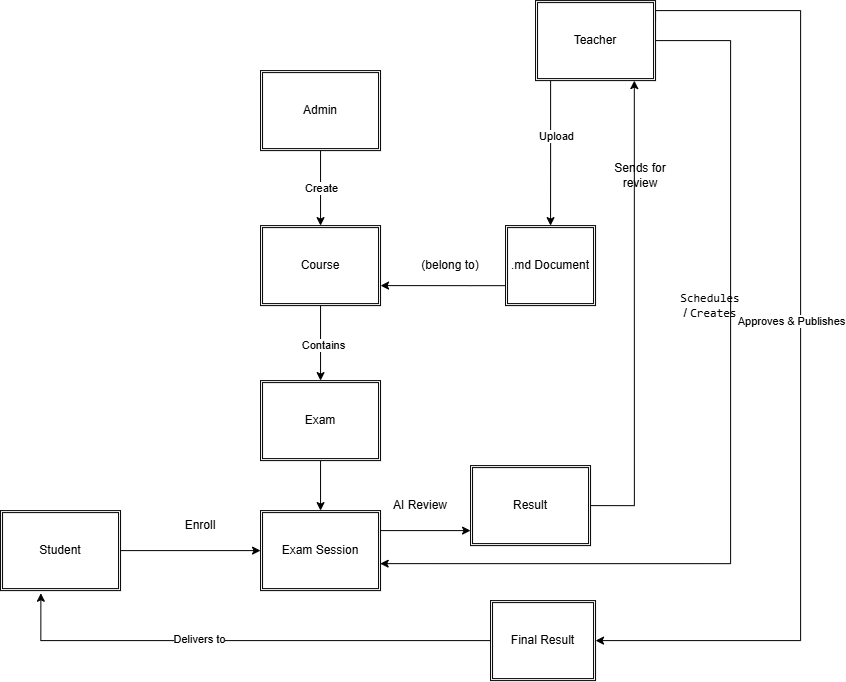

The diagram above was exported from draw.io. Its source (the exported page's mxGraphModel, read from the mxfile embedded in the PNG):
<mxGraphModel dx="2689" dy="2364" grid="1" gridSize="10" guides="1" tooltips="1" connect="1" arrows="1" fold="1" page="1" pageScale="1" pageWidth="827" pageHeight="1169" math="0" shadow="0">
  <root>
    <mxCell id="0" />
    <mxCell id="1" parent="0" />
    <mxCell id="3MG9OCFS5diSk1RF4tra-1" parent="1" style="shape=ext;double=1;rounded=0;whiteSpace=wrap;html=1;" value="Admin" vertex="1">
      <mxGeometry height="80" width="120" x="110" y="30" as="geometry" />
    </mxCell>
    <mxCell id="3MG9OCFS5diSk1RF4tra-2" edge="1" parent="1" source="3MG9OCFS5diSk1RF4tra-3" style="edgeStyle=orthogonalEdgeStyle;rounded=0;orthogonalLoop=1;jettySize=auto;html=1;entryX=1;entryY=0.75;entryDx=0;entryDy=0;" target="3MG9OCFS5diSk1RF4tra-6">
      <mxGeometry relative="1" as="geometry">
        <Array as="points">
          <mxPoint x="320" y="245" />
          <mxPoint x="320" y="245" />
        </Array>
      </mxGeometry>
    </mxCell>
    <mxCell id="3MG9OCFS5diSk1RF4tra-3" parent="1" style="shape=ext;double=1;rounded=0;whiteSpace=wrap;html=1;" value=".md Document" vertex="1">
      <mxGeometry height="80" width="90" x="355" y="185" as="geometry" />
    </mxCell>
    <mxCell id="3MG9OCFS5diSk1RF4tra-4" edge="1" parent="1" source="3MG9OCFS5diSk1RF4tra-6" style="edgeStyle=orthogonalEdgeStyle;rounded=0;orthogonalLoop=1;jettySize=auto;html=1;entryX=0.5;entryY=0;entryDx=0;entryDy=0;" target="3MG9OCFS5diSk1RF4tra-9">
      <mxGeometry relative="1" as="geometry" />
    </mxCell>
    <mxCell id="3MG9OCFS5diSk1RF4tra-5" connectable="0" parent="3MG9OCFS5diSk1RF4tra-4" style="edgeLabel;html=1;align=center;verticalAlign=middle;resizable=0;points=[];" value="Contains" vertex="1">
      <mxGeometry relative="1" x="0.0525" y="2" as="geometry">
        <mxPoint y="-1" as="offset" />
      </mxGeometry>
    </mxCell>
    <mxCell id="3MG9OCFS5diSk1RF4tra-6" parent="1" style="shape=ext;double=1;rounded=0;whiteSpace=wrap;html=1;" value="Course" vertex="1">
      <mxGeometry height="80" width="120" x="110" y="185" as="geometry" />
    </mxCell>
    <mxCell id="3MG9OCFS5diSk1RF4tra-7" edge="1" parent="1" style="edgeStyle=orthogonalEdgeStyle;rounded=0;orthogonalLoop=1;jettySize=auto;html=1;entryX=0;entryY=0.5;entryDx=0;entryDy=0;">
      <mxGeometry relative="1" as="geometry">
        <mxPoint x="230" y="490" as="sourcePoint" />
        <mxPoint x="320" y="490" as="targetPoint" />
      </mxGeometry>
    </mxCell>
    <mxCell id="3MG9OCFS5diSk1RF4tra-8" edge="1" parent="1" source="3MG9OCFS5diSk1RF4tra-9" style="edgeStyle=orthogonalEdgeStyle;rounded=0;orthogonalLoop=1;jettySize=auto;html=1;startArrow=none;startFill=0;endArrow=classic;endFill=1;" target="3MG9OCFS5diSk1RF4tra-20" value="">
      <mxGeometry relative="1" as="geometry">
        <Array as="points">
          <mxPoint x="170" y="470" />
        </Array>
      </mxGeometry>
    </mxCell>
    <mxCell id="3MG9OCFS5diSk1RF4tra-9" parent="1" style="shape=ext;double=1;rounded=0;whiteSpace=wrap;html=1;" value="Exam" vertex="1">
      <mxGeometry height="80" width="120" x="110" y="340" as="geometry" />
    </mxCell>
    <mxCell id="3MG9OCFS5diSk1RF4tra-10" parent="1" style="shape=ext;double=1;rounded=0;whiteSpace=wrap;html=1;" value="Result" vertex="1">
      <mxGeometry height="80" width="120" x="320" y="425" as="geometry" />
    </mxCell>
    <mxCell id="3MG9OCFS5diSk1RF4tra-11" edge="1" parent="1" source="3MG9OCFS5diSk1RF4tra-1" style="endArrow=classic;html=1;rounded=0;exitX=0.5;exitY=1;exitDx=0;exitDy=0;entryX=0.5;entryY=0;entryDx=0;entryDy=0;" target="3MG9OCFS5diSk1RF4tra-6" value="">
      <mxGeometry relative="1" as="geometry">
        <mxPoint x="350" y="240" as="sourcePoint" />
        <mxPoint x="450" y="240" as="targetPoint" />
      </mxGeometry>
    </mxCell>
    <mxCell id="3MG9OCFS5diSk1RF4tra-12" connectable="0" parent="3MG9OCFS5diSk1RF4tra-11" style="edgeLabel;resizable=0;html=1;;align=center;verticalAlign=middle;" value="Create" vertex="1">
      <mxGeometry relative="1" as="geometry" />
    </mxCell>
    <mxCell id="3MG9OCFS5diSk1RF4tra-13" parent="1" style="shape=ext;double=1;rounded=0;whiteSpace=wrap;html=1;" value="Student" vertex="1">
      <mxGeometry height="80" width="120" x="-150" y="470" as="geometry" />
    </mxCell>
    <mxCell id="3MG9OCFS5diSk1RF4tra-14" edge="1" parent="1" source="3MG9OCFS5diSk1RF4tra-18" style="edgeStyle=orthogonalEdgeStyle;rounded=0;orthogonalLoop=1;jettySize=auto;html=1;entryX=0.5;entryY=0;entryDx=0;entryDy=0;" target="3MG9OCFS5diSk1RF4tra-3">
      <mxGeometry relative="1" as="geometry">
        <Array as="points">
          <mxPoint x="400" y="120" />
          <mxPoint x="400" y="120" />
        </Array>
      </mxGeometry>
    </mxCell>
    <mxCell id="3MG9OCFS5diSk1RF4tra-15" connectable="0" parent="3MG9OCFS5diSk1RF4tra-14" style="edgeLabel;html=1;align=center;verticalAlign=middle;resizable=0;points=[];" value="Upload" vertex="1">
      <mxGeometry relative="1" x="-0.2306" y="5" as="geometry">
        <mxPoint as="offset" />
      </mxGeometry>
    </mxCell>
    <mxCell id="3MG9OCFS5diSk1RF4tra-16" edge="1" parent="1" source="3MG9OCFS5diSk1RF4tra-18" style="edgeStyle=orthogonalEdgeStyle;rounded=0;orthogonalLoop=1;jettySize=auto;html=1;exitX=1;exitY=0.25;exitDx=0;exitDy=0;entryX=1;entryY=0.5;entryDx=0;entryDy=0;" target="3MG9OCFS5diSk1RF4tra-19">
      <mxGeometry relative="1" as="geometry">
        <Array as="points">
          <mxPoint x="505" y="-30" />
          <mxPoint x="650.06" y="-30" />
          <mxPoint x="650.06" y="600" />
        </Array>
      </mxGeometry>
    </mxCell>
    <mxCell id="3MG9OCFS5diSk1RF4tra-17" connectable="0" parent="3MG9OCFS5diSk1RF4tra-16" style="edgeLabel;html=1;align=center;verticalAlign=middle;resizable=0;points=[];" value="Approves &amp;amp; Publishes" vertex="1">
      <mxGeometry relative="1" x="0.037" as="geometry">
        <mxPoint x="-10" y="-48" as="offset" />
      </mxGeometry>
    </mxCell>
    <mxCell id="3MG9OCFS5diSk1RF4tra-18" parent="1" style="shape=ext;double=1;rounded=0;whiteSpace=wrap;html=1;" value="Teacher" vertex="1">
      <mxGeometry height="80" width="120" x="385" y="-40" as="geometry" />
    </mxCell>
    <mxCell id="3MG9OCFS5diSk1RF4tra-19" parent="1" style="shape=ext;double=1;rounded=0;whiteSpace=wrap;html=1;" value="Final Result" vertex="1">
      <mxGeometry height="80" width="105" x="340" y="560" as="geometry" />
    </mxCell>
    <mxCell id="3MG9OCFS5diSk1RF4tra-20" parent="1" style="shape=ext;double=1;rounded=0;whiteSpace=wrap;html=1;" value="Exam Session" vertex="1">
      <mxGeometry height="80" width="120" x="110" y="470" as="geometry" />
    </mxCell>
    <mxCell id="3MG9OCFS5diSk1RF4tra-21" edge="1" parent="1" source="3MG9OCFS5diSk1RF4tra-19" style="edgeStyle=orthogonalEdgeStyle;rounded=0;orthogonalLoop=1;jettySize=auto;html=1;entryX=0.336;entryY=1.033;entryDx=0;entryDy=0;entryPerimeter=0;" target="3MG9OCFS5diSk1RF4tra-13">
      <mxGeometry relative="1" as="geometry" />
    </mxCell>
    <mxCell id="3MG9OCFS5diSk1RF4tra-22" connectable="0" parent="3MG9OCFS5diSk1RF4tra-21" style="edgeLabel;html=1;align=center;verticalAlign=middle;resizable=0;points=[];" value="Delivers to" vertex="1">
      <mxGeometry relative="1" x="0.6707" y="-2" as="geometry">
        <mxPoint x="124" as="offset" />
      </mxGeometry>
    </mxCell>
    <mxCell id="3MG9OCFS5diSk1RF4tra-23" edge="1" parent="1" source="3MG9OCFS5diSk1RF4tra-10" style="edgeStyle=orthogonalEdgeStyle;rounded=0;orthogonalLoop=1;jettySize=auto;html=1;entryX=0.823;entryY=0.956;entryDx=0;entryDy=0;entryPerimeter=0;exitX=1;exitY=0.5;exitDx=0;exitDy=0;">
      <mxGeometry relative="1" as="geometry">
        <Array as="points">
          <mxPoint x="483.83" y="465" />
        </Array>
        <mxPoint x="440" y="313.52" as="sourcePoint" />
        <mxPoint x="483.75999999999976" y="40.000000000000014" as="targetPoint" />
      </mxGeometry>
    </mxCell>
    <mxCell id="3MG9OCFS5diSk1RF4tra-24" parent="1" style="text;html=1;whiteSpace=wrap;strokeColor=none;fillColor=none;align=center;verticalAlign=middle;rounded=0;" value="Enroll" vertex="1">
      <mxGeometry height="30" width="60" x="20" y="470" as="geometry" />
    </mxCell>
    <mxCell id="3MG9OCFS5diSk1RF4tra-25" parent="1" style="text;html=1;whiteSpace=wrap;strokeColor=none;fillColor=none;align=center;verticalAlign=middle;rounded=0;" value="AI Review" vertex="1">
      <mxGeometry height="30" width="60" x="240" y="450" as="geometry" />
    </mxCell>
    <mxCell id="3MG9OCFS5diSk1RF4tra-26" parent="1" style="text;html=1;whiteSpace=wrap;strokeColor=none;fillColor=none;align=center;verticalAlign=middle;rounded=0;" value="Sends for review" vertex="1">
      <mxGeometry height="30" width="60" x="460" y="120.00000000000001" as="geometry" />
    </mxCell>
    <mxCell id="3MG9OCFS5diSk1RF4tra-27" edge="1" parent="1" source="3MG9OCFS5diSk1RF4tra-13" style="edgeStyle=orthogonalEdgeStyle;rounded=0;orthogonalLoop=1;jettySize=auto;html=1;entryX=0;entryY=0.5;entryDx=0;entryDy=0;" target="3MG9OCFS5diSk1RF4tra-20">
      <mxGeometry relative="1" as="geometry" />
    </mxCell>
    <mxCell id="3MG9OCFS5diSk1RF4tra-28" edge="1" parent="1" source="3MG9OCFS5diSk1RF4tra-18" style="edgeStyle=orthogonalEdgeStyle;rounded=0;orthogonalLoop=1;jettySize=auto;html=1;entryX=0.997;entryY=0.663;entryDx=0;entryDy=0;entryPerimeter=0;" target="3MG9OCFS5diSk1RF4tra-20">
      <mxGeometry relative="1" as="geometry">
        <Array as="points">
          <mxPoint x="580.06" />
          <mxPoint x="580.06" y="523.06" />
        </Array>
      </mxGeometry>
    </mxCell>
    <mxCell id="3MG9OCFS5diSk1RF4tra-29" parent="1" style="text;html=1;whiteSpace=wrap;strokeColor=none;fillColor=none;align=center;verticalAlign=middle;rounded=0;" value="&lt;code&gt;Schedules&lt;/code&gt; / &lt;code&gt;Creates&lt;/code&gt;" vertex="1">
      <mxGeometry height="30" width="60" x="530" y="250" as="geometry" />
    </mxCell>
    <mxCell id="3MG9OCFS5diSk1RF4tra-30" parent="1" style="text;html=1;whiteSpace=wrap;strokeColor=none;fillColor=none;align=center;verticalAlign=middle;rounded=0;" value="(belong to)" vertex="1">
      <mxGeometry height="30" width="60" x="270" y="210" as="geometry" />
    </mxCell>
  </root>
</mxGraphModel>